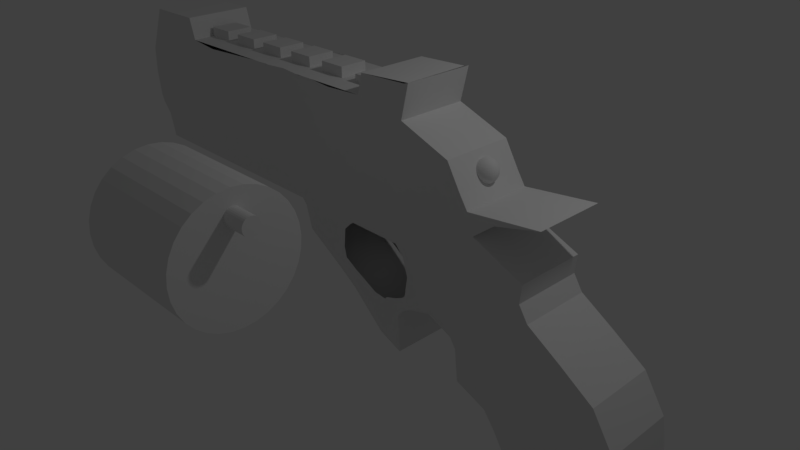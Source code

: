 # Source: GUNsmall.blend  (saved by Blender 2.77.0; exported with 4.5.12 LTS)
import bpy
from mathutils import Matrix  # noqa: F401  (used for matrix-valued properties, if any)

bpy.ops.wm.read_factory_settings(use_empty=True)
scene = bpy.context.scene
scene.name = 'Scene'

# ---- collections
col_collection_1 = bpy.data.collections.new('Collection 1'); scene.collection.children.link(col_collection_1)

# ---- world
world_world = bpy.data.worlds.new('World'); scene.world = world_world
world_world.color = (0.05088, 0.05088, 0.05088)
world_world.use_sun_shadow = False
world_world.sun_shadow_jitter_overblur = 0.0
world_world.cycles.sampling_method = 'MANUAL'

# ---- cameras
cam_camera = bpy.data.cameras.new('Camera')
cam_camera.clip_end = 100.0
cam_camera.lens = 35.0
cam_camera.sensor_width = 32.0
cam_camera.sensor_height = 18.0
cam_camera.ortho_scale = 7.314
cam_camera.dof.focus_distance = 0.0
cam_camera.dof.aperture_fstop = 128.0

# ---- lights
light_lamp = bpy.data.lights.new('Lamp', 'POINT')
light_lamp.transmission_factor = 0.0
light_lamp.cutoff_distance = 30.0
light_lamp.energy = 100.0
light_lamp.shadow_buffer_clip_start = 1.001
light_lamp.shadow_soft_size = 0.1
light_lamp.shadow_maximum_resolution = 0.006
light_lamp.use_absolute_resolution = True

# ---- meshes
me_cylinder_001 = bpy.data.meshes.new('Cylinder.001')
me_cylinder_001.from_pydata([(0.0, 1.0, -1.0), (0.0, 1.0, 1.0), (0.1951, 0.9808, -1.0), (0.1951, 0.9808, 1.0), (0.3827, 0.9239, -1.0), (0.3827, 0.9239, 1.0), (0.5556, 0.8315, -1.0), (0.5556, 0.8315, 1.0), (0.7071, 0.7071, -1.0), (0.7071, 0.7071, 1.0), (0.8315, 0.5556, -1.0), (0.8315, 0.5556, 1.0), (0.9239, 0.3827, -1.0), (0.9239, 0.3827, 1.0), (0.9808, 0.1951, -1.0), (0.9808, 0.1951, 1.0), (1.0, 7.55e-08, -1.0), (1.0, 7.55e-08, 1.0), (0.9808, -0.1951, -1.0), (0.9808, -0.1951, 1.0), (0.9239, -0.3827, -1.0), (0.9239, -0.3827, 1.0), (0.8315, -0.5556, -1.0), (0.8315, -0.5556, 1.0), (0.7071, -0.7071, -1.0), (0.7071, -0.7071, 1.0), (0.5556, -0.8315, -1.0), (0.5556, -0.8315, 1.0), (0.3827, -0.9239, -1.0), (0.3827, -0.9239, 1.0), (0.1951, -0.9808, -1.0), (0.1951, -0.9808, 1.0), (-3.258e-07, -1.0, -1.0), (-3.258e-07, -1.0, 1.0), (-0.1951, -0.9808, -1.0), (-0.1951, -0.9808, 1.0), (-0.3827, -0.9239, -1.0), (-0.3827, -0.9239, 1.0), (-0.5556, -0.8315, -1.0), (-0.5556, -0.8315, 1.0), (-0.7071, -0.7071, -1.0), (-0.7071, -0.7071, 1.0), (-0.8315, -0.5556, -1.0), (-0.8315, -0.5556, 1.0), (-0.9239, -0.3827, -1.0), (-0.9239, -0.3827, 1.0), (-0.9808, -0.1951, -1.0), (-0.9808, -0.1951, 1.0), (-1.0, 9.656e-07, -1.0), (-1.0, 9.656e-07, 1.0), (-0.9808, 0.1951, -1.0), (-0.9808, 0.1951, 1.0), (-0.9239, 0.3827, -1.0), (-0.9239, 0.3827, 1.0), (-0.8315, 0.5556, -1.0), (-0.8315, 0.5556, 1.0), (-0.7071, 0.7071, -1.0), (-0.7071, 0.7071, 1.0), (-0.5556, 0.8315, -1.0), (-0.5556, 0.8315, 1.0), (-0.3827, 0.9239, -1.0), (-0.3827, 0.9239, 1.0), (-0.1951, 0.9808, -1.0), (-0.1951, 0.9808, 1.0)], [], [(0, 1, 3, 2), (2, 3, 5, 4), (4, 5, 7, 6), (6, 7, 9, 8), (8, 9, 11, 10), (10, 11, 13, 12), (12, 13, 15, 14), (14, 15, 17, 16), (16, 17, 19, 18), (18, 19, 21, 20), (20, 21, 23, 22), (22, 23, 25, 24), (24, 25, 27, 26), (26, 27, 29, 28), (28, 29, 31, 30), (30, 31, 33, 32), (32, 33, 35, 34), (34, 35, 37, 36), (36, 37, 39, 38), (38, 39, 41, 40), (40, 41, 43, 42), (42, 43, 45, 44), (44, 45, 47, 46), (46, 47, 49, 48), (48, 49, 51, 50), (50, 51, 53, 52), (52, 53, 55, 54), (54, 55, 57, 56), (56, 57, 59, 58), (58, 59, 61, 60), (3, 1, 63, 61, 59, 57, 55, 53, 51, 49, 47, 45, 43, 41, 39, 37, 35, 33, 31, 29, 27, 25, 23, 21, 19, 17, 15, 13, 11, 9, 7, 5), (60, 61, 63, 62), (62, 63, 1, 0), (0, 2, 4, 6, 8, 10, 12, 14, 16, 18, 20, 22, 24, 26, 28, 30, 32, 34, 36, 38, 40, 42, 44, 46, 48, 50, 52, 54, 56, 58, 60, 62)])
me_cylinder_001.use_remesh_preserve_volume = False
me_cylinder_001.use_remesh_preserve_attributes = False
me_cylinder_001.use_mirror_vertex_groups = False
me_cylinder_001.update()
me_cylinder = bpy.data.meshes.new('Cylinder')
me_cylinder.from_pydata([(0.0, 1.0, -1.0), (0.0, 1.0, 1.0), (0.1951, 0.9808, -1.0), (0.1951, 0.9808, 1.0), (0.3827, 0.9239, -1.0), (0.3827, 0.9239, 1.0), (0.5556, 0.8315, -1.0), (0.5556, 0.8315, 1.0), (0.7071, 0.7071, -1.0), (0.7071, 0.7071, 1.0), (0.8315, 0.5556, -1.0), (0.8315, 0.5556, 1.0), (0.9239, 0.3827, -1.0), (0.9239, 0.3827, 1.0), (0.9808, 0.1951, -1.0), (0.9808, 0.1951, 1.0), (1.0, 7.55e-08, -1.0), (1.0, 7.55e-08, 1.0), (0.9808, -0.1951, -1.0), (0.9808, -0.1951, 1.0), (0.9239, -0.3827, -1.0), (0.9239, -0.3827, 1.0), (0.8315, -0.5556, -1.0), (0.8315, -0.5556, 1.0), (0.7071, -0.7071, -1.0), (0.7071, -0.7071, 1.0), (0.5556, -0.8315, -1.0), (0.5556, -0.8315, 1.0), (0.3827, -0.9239, -1.0), (0.3827, -0.9239, 1.0), (0.1951, -0.9808, -1.0), (0.1951, -0.9808, 1.0), (-3.258e-07, -1.0, -1.0), (-3.258e-07, -1.0, 1.0), (-0.1951, -0.9808, -1.0), (-0.1951, -0.9808, 1.0), (-0.3827, -0.9239, -1.0), (-0.3827, -0.9239, 1.0), (-0.5556, -0.8315, -1.0), (-0.5556, -0.8315, 1.0), (-0.7071, -0.7071, -1.0), (-0.7071, -0.7071, 1.0), (-0.8315, -0.5556, -1.0), (-0.8315, -0.5556, 1.0), (-0.9239, -0.3827, -1.0), (-0.9239, -0.3827, 1.0), (-0.9808, -0.1951, -1.0), (-0.9808, -0.1951, 1.0), (-1.0, 9.656e-07, -1.0), (-1.0, 9.656e-07, 1.0), (-0.9808, 0.1951, -1.0), (-0.9808, 0.1951, 1.0), (-0.9239, 0.3827, -1.0), (-0.9239, 0.3827, 1.0), (-0.8315, 0.5556, -1.0), (-0.8315, 0.5556, 1.0), (-0.7071, 0.7071, -1.0), (-0.7071, 0.7071, 1.0), (-0.5556, 0.8315, -1.0), (-0.5556, 0.8315, 1.0), (-0.3827, 0.9239, -1.0), (-0.3827, 0.9239, 1.0), (-0.1951, 0.9808, -1.0), (-0.1951, 0.9808, 1.0)], [], [(0, 1, 3, 2), (2, 3, 5, 4), (4, 5, 7, 6), (6, 7, 9, 8), (8, 9, 11, 10), (10, 11, 13, 12), (12, 13, 15, 14), (14, 15, 17, 16), (16, 17, 19, 18), (18, 19, 21, 20), (20, 21, 23, 22), (22, 23, 25, 24), (24, 25, 27, 26), (26, 27, 29, 28), (28, 29, 31, 30), (30, 31, 33, 32), (32, 33, 35, 34), (34, 35, 37, 36), (36, 37, 39, 38), (38, 39, 41, 40), (40, 41, 43, 42), (42, 43, 45, 44), (44, 45, 47, 46), (46, 47, 49, 48), (48, 49, 51, 50), (50, 51, 53, 52), (52, 53, 55, 54), (54, 55, 57, 56), (56, 57, 59, 58), (58, 59, 61, 60), (3, 1, 63, 61, 59, 57, 55, 53, 51, 49, 47, 45, 43, 41, 39, 37, 35, 33, 31, 29, 27, 25, 23, 21, 19, 17, 15, 13, 11, 9, 7, 5), (60, 61, 63, 62), (62, 63, 1, 0), (0, 2, 4, 6, 8, 10, 12, 14, 16, 18, 20, 22, 24, 26, 28, 30, 32, 34, 36, 38, 40, 42, 44, 46, 48, 50, 52, 54, 56, 58, 60, 62)])
me_cylinder.use_remesh_preserve_volume = False
me_cylinder.use_remesh_preserve_attributes = False
me_cylinder.use_mirror_vertex_groups = False
me_cylinder.update()
me_cube_001 = bpy.data.meshes.new('Cube.001')
me_cube_001.from_pydata([(-0.05287, 0.1754, 0.3519), (-0.05287, -0.1809, 0.3519), (-0.02506, -0.1809, 0.3524), (-0.02506, 0.1754, 0.3524), (0.8425, -0.1809, -0.8011), (0.8425, 0.1754, -0.8011), (0.895, -0.1809, -0.5657), (0.895, 0.1754, -0.5657), (-0.8522, -0.1809, 0.9101), (0.8732, -0.1809, -0.3065), (0.8732, 0.1754, -0.3065), (-0.1607, -0.1809, 0.7972), (-0.1607, 0.1754, 0.7972), (0.813, -0.1809, -0.1337), (0.813, 0.1754, -0.1337), (0.08979, 0.1754, 0.9017), (0.08979, -0.1809, 0.9017), (0.7191, -0.1809, -0.0203), (0.7191, 0.1754, -0.0203), (0.5535, -0.002779, 0.1284), (-0.9143, -0.1809, 0.6731), (-0.9143, 0.1754, 0.6731), (0.6253, -0.1809, 0.08617), (0.6253, 0.1754, 0.08617), (-0.8714, 0.1754, 0.3077), (-0.8714, -0.1809, 0.3077), (0.6052, -0.1809, 0.2514), (0.6052, 0.1754, 0.2514), (-0.8544, -0.1809, 0.1949), (0.5994, -0.1809, 0.1596), (0.5994, 0.1754, 0.1596), (-0.8544, 0.1754, 0.1949), (0.6523, -0.1809, -0.9667), (0.6523, 0.1754, -0.9667), (0.02412, -0.1809, 0.3533), (-0.09282, -0.1809, 0.3511), (0.5964, 0.1754, -0.7174), (0.5964, -0.1809, -0.7173), (0.5111, -0.1809, -0.4435), (0.5111, 0.1754, -0.4435), (0.4105, 0.1754, -0.2163), (0.4105, -0.1809, -0.2163), (0.3187, -0.1809, -0.1106), (0.3187, 0.1754, -0.1106), (0.2422, 0.1754, 0.01924), (0.2422, -0.1809, 0.01924), (0.2273, -0.1809, 0.1124), (0.2273, 0.1754, 0.1124), (0.2114, 0.1754, 0.2584), (0.2114, -0.1809, 0.2584), (0.2016, 0.1754, 0.1626), (0.2016, -0.1809, 0.1626), (0.6108, 0.1754, -0.9244), (0.6108, -0.1809, -0.9244), (0.885, -0.1809, -0.4469), (0.885, 0.1754, -0.4469), (-0.8522, 0.1754, 0.9101), (0.4193, 0.1754, -0.3786), (0.4193, -0.1809, -0.3786), (0.8809, -0.1809, -0.6413), (0.8809, 0.1754, -0.6413), (0.543, -0.1809, -0.5202), (0.543, 0.1754, -0.5202), (0.7474, -0.1809, -0.9241), (0.7474, 0.1754, -0.9241), (0.6036, -0.1809, -0.8209), (0.6036, 0.1754, -0.8209), (-0.2251, 0.1754, 0.8065), (0.8431, -0.1809, -0.2201), (0.8431, 0.1754, -0.2201), (-0.2251, -0.1809, 0.8065), (0.3938, -0.1809, -0.1693), (0.3938, 0.1754, -0.1693), (-0.09282, 0.1754, 0.3511), (0.2067, -0.1809, -0.2043), (0.2522, -0.1809, -0.1423), (-0.0008208, -0.1809, 0.0151), (0.00492, -0.1809, 0.1116), (0.04951, -0.1809, 0.2612), (0.03787, -0.1809, 0.1642), (0.1818, 0.1754, 0.3562), (0.2067, 0.1754, -0.2043), (0.2522, 0.1754, -0.1423), (-0.0008207, 0.1754, 0.0151), (0.00492, 0.1754, 0.1116), (0.04951, 0.1754, 0.2612), (0.03787, 0.1754, 0.1642), (0.2108, -0.1809, -0.4037), (0.2108, 0.1754, -0.4037), (0.2263, -0.1809, -0.1671), (0.2263, 0.1754, -0.1671), (0.8617, -0.1809, -0.7212), (0.8617, 0.1754, -0.7212), (0.5765, -0.1809, -0.6188), (0.5765, 0.1754, -0.6188), (-0.2441, 0.1754, 0.3483), (0.03634, -0.1809, -0.1839), (-0.05336, -0.1809, -0.0774), (-0.141, -0.1809, 0.01944), (-0.161, -0.1809, 0.1416), (-0.2259, -0.1809, 0.2661), (-0.2286, -0.1809, 0.1969), (0.1396, -0.1809, -0.3512), (-0.01247, -0.1809, -0.1242), (-0.2441, -0.1809, 0.3483), (0.03634, 0.1754, -0.1839), (-0.05336, 0.1754, -0.0774), (-0.141, 0.1754, 0.01944), (-0.161, 0.1754, 0.1416), (-0.2259, 0.1754, 0.2661), (-0.2286, 0.1754, 0.1969), (0.1396, 0.1754, -0.3512), (-0.01247, 0.1754, -0.1242), (-0.5712, -0.1809, 0.1958), (0.7661, -0.1809, -0.07699), (0.7661, 0.1754, -0.07699), (-0.6054, -0.1809, 0.2889), (0.2355, 0.1754, -0.04568), (0.2355, -0.1809, -0.04568), (0.006105, -0.1809, -0.04027), (0.006105, 0.1754, -0.04027), (-0.0972, -0.1809, -0.02898), (-0.0972, 0.1754, -0.02898), (0.1818, -0.1809, 0.3562), (0.1324, 0.1754, -0.1954), (0.119, 0.1754, -0.1472), (-0.06196, 0.1754, 0.017), (-0.06743, 0.1754, 0.1246), (-0.07056, 0.1754, 0.2633), (-0.07384, 0.1754, 0.1784), (0.1797, 0.1754, -0.3808), (0.1222, 0.1754, -0.1484), (0.02412, 0.1754, 0.3533), (0.1324, -0.1809, -0.1954), (0.119, -0.1809, -0.1472), (-0.06196, -0.1809, 0.017), (-0.06743, -0.1809, 0.1246), (-0.07056, -0.1809, 0.2633), (-0.07384, -0.1809, 0.1784), (0.1797, -0.1809, -0.3808), (0.1222, -0.1809, -0.1484), (-0.03894, 0.1754, -0.03535), (-0.03894, -0.1809, -0.03535), (-0.3066, -0.1809, 0.7975), (0.7895, -0.1809, -0.1053), (0.7895, 0.1754, -0.1053), (0.2314, 0.1754, -0.08797), (0.2314, -0.1809, -0.08797), (0.2209, -0.1809, -0.1028), (0.2209, 0.1754, -0.1028), (-0.07528, -0.1809, -0.05319), (-0.07528, 0.1754, -0.05319), (-0.3066, 0.1754, 0.7975), (0.04003, 0.1754, -0.07653), (0.04003, -0.1809, -0.07653), (-0.3453, 0.1754, 0.7949), (-0.3468, -0.1809, 0.7996), (0.7778, -0.1809, -0.09117), (0.7778, 0.1754, -0.09117), (0.235, 0.1754, -0.06191), (0.235, -0.1809, -0.06191), (-0.08624, -0.1809, -0.04108), (-0.08624, 0.1754, -0.04108), (0.02583, 0.1754, -0.06156), (0.02583, -0.1809, -0.06156), (0.4567, 0.1754, 0.3634), (0.1754, 0.1754, -0.2006), (0.1962, 0.1754, -0.1233), (-0.02653, 0.1754, 0.0159), (-0.0255, 0.1754, 0.1171), (-0.0009809, 0.1754, 0.2621), (-0.004524, 0.1754, 0.1702), (0.1977, 0.1754, -0.3941), (0.1825, 0.1754, -0.1593), (0.007805, 0.1754, -0.04215), (0.4567, -0.1809, 0.3634), (0.1754, -0.1809, -0.2006), (0.1962, -0.1809, -0.1233), (-0.02653, -0.1809, 0.0159), (-0.0255, -0.1809, 0.1171), (-0.0009809, -0.1809, 0.2621), (-0.004524, -0.1809, 0.1702), (0.1977, -0.1809, -0.3941), (0.1825, -0.1809, -0.1593), (0.007805, -0.1809, -0.04215), (0.2057, 0.1754, -0.1154), (0.2057, -0.1809, -0.1154), (-0.8989, -0.1809, 0.3628), (0.1578, -0.1809, -0.1985), (0.1645, -0.1809, -0.1415), (-0.04107, -0.1809, 0.01635), (-0.04271, -0.1809, 0.1202), (-0.02953, -0.1809, 0.2626), (-0.03297, -0.1809, 0.1736), (0.1904, -0.1809, -0.3887), (0.1578, -0.1809, -0.1548), (-0.02355, -0.1809, -0.03703), (-0.8989, 0.1754, 0.3628), (0.1578, 0.1754, -0.1985), (0.1645, 0.1754, -0.1415), (-0.04107, 0.1754, 0.01635), (-0.04271, 0.1754, 0.1202), (-0.02953, 0.1754, 0.2626), (-0.03297, 0.1754, 0.1736), (0.1904, 0.1754, -0.3887), (0.1578, 0.1754, -0.1548), (-0.02355, 0.1754, -0.03703), (0.02882, 0.1754, -0.06449), (-0.8534, -0.1809, 0.1778), (0.6123, -0.1809, 0.1229), (0.6123, 0.1754, 0.1229), (-0.8534, 0.1754, 0.1778), (0.2144, 0.1754, 0.1375), (0.2144, -0.1809, 0.1375), (0.02535, -0.1809, 0.1477), (0.02535, 0.1754, 0.1477), (-0.1751, -0.1809, 0.1692), (-0.1751, 0.1754, 0.1692), (-0.07063, 0.1754, 0.1515), (-0.07063, -0.1809, 0.1515), (-0.01501, 0.1754, 0.1436), (-0.01501, -0.1809, 0.1436), (-0.03784, -0.1809, 0.1469), (-0.03784, 0.1754, 0.1469), (-0.1189, 0.1754, 0.7997), (-0.1189, -0.1809, 0.7997), (0.7719, -0.1809, -0.08408), (0.7719, 0.1754, -0.08408), (0.2352, 0.1754, -0.05379), (0.2352, -0.1809, -0.05379), (-0.09172, -0.1809, -0.03503), (-0.09172, 0.1754, -0.03503), (-0.006551, 0.1754, -0.04845), (-0.006551, -0.1809, -0.04845), (0.01781, 0.1754, -0.05236), (0.01781, -0.1809, -0.05236), (0.01612, -0.1809, -0.05076), (0.01612, 0.1754, -0.05076), (0.005247, 0.1754, 0.4217), (0.005247, -0.1809, 0.4217), (-0.9093, 0.1754, 0.4037), (0.1598, 0.1754, 0.429), (-0.07021, 0.1754, 0.4182), (-0.07021, -0.1809, 0.4182), (-0.04295, -0.1809, 0.4195), (0.1598, -0.1809, 0.429), (-0.04295, 0.1754, 0.4195), (0.6453, 0.1754, 0.507), (0.6453, -0.1809, 0.507), (-0.9093, -0.1809, 0.4037), (-0.1094, -0.1809, 0.4164), (-0.1094, 0.1754, 0.4164), (-0.2577, 0.1754, 0.4094), (-0.2577, -0.1809, 0.4094), (0.7795, 0.1754, -0.7796), (0.7968, 0.1754, -0.5344), (0.7549, 0.1754, -0.2834), (0.3864, -0.1809, 0.3615), (0.6866, 0.1754, -0.1278), (0.5972, 0.1754, -0.01019), (0.5235, 0.1754, 0.09288), (0.5045, 0.1754, 0.2532), (0.4977, 0.1754, 0.1604), (0.6417, 0.1754, -0.9559), (0.3864, 0.1754, 0.3615), (0.7795, -0.1809, -0.7796), (0.7968, -0.1809, -0.5344), (0.7549, -0.1809, -0.2834), (0.6866, -0.1809, -0.1278), (0.5972, -0.1809, -0.01019), (0.5235, -0.1809, 0.09288), (0.5045, -0.1809, 0.2532), (0.4977, -0.1809, 0.1604), (0.6417, -0.1809, -0.9559), (0.7659, 0.1754, -0.4294), (0.7659, -0.1809, -0.4294), (0.7945, 0.1754, -0.6103), (0.7945, -0.1809, -0.6103), (0.7106, 0.1754, -0.8977), (0.7106, -0.1809, -0.8977), (0.7282, 0.1754, -0.2071), (0.2372, -0.1809, 0.9116), (0.7282, -0.1809, -0.2071), (0.7888, 0.1754, -0.695), (0.7888, -0.1809, -0.695), (0.2372, 0.1754, 0.9116), (0.6304, 0.1754, -0.06899), (0.6304, -0.1809, -0.06899), (0.6468, 0.1754, -0.1009), (0.6468, -0.1809, -0.1009), (0.639, -0.1809, -0.08369), (0.639, 0.1754, -0.08369), (0.5106, 0.1754, 0.1266), (0.5106, -0.1809, 0.1266), (0.6347, 0.1754, -0.07634), (0.6347, -0.1809, -0.07634), (0.4388, 0.1754, 0.4631), (0.4388, -0.1809, 0.4631), (-0.5044, 0.1754, 0.3539), (-0.493, -0.1809, 0.2821), (-0.4698, -0.1809, 0.1961), (-0.5044, -0.1809, 0.3539), (-0.5697, 0.1754, 0.7986), (-0.493, 0.1754, 0.2821), (-0.4698, 0.1754, 0.1961), (-0.5682, -0.1809, 0.7819), (-0.4366, -0.1809, 0.1725), (-0.4366, 0.1754, 0.1725), (-0.05685, 0.1754, 0.6318), (-0.9186, 0.1754, 0.5384), (-0.5128, -0.1809, 0.4072), (-0.5128, 0.1754, 0.4072), (-0.6138, -0.1809, 0.3563), (-0.6613, -0.1809, 0.7992), (-0.5465, -0.1809, 0.1739), (-0.6797, -0.1809, 0.91), (-0.6201, -0.1809, 0.4063), (-0.6138, 0.1754, 0.3563), (-0.6613, 0.1754, 0.7992), (-0.6054, 0.1754, 0.2889), (-0.5712, 0.1754, 0.1958), (-0.5465, 0.1754, 0.1739), (-0.6797, 0.1754, 0.91), (-0.6201, 0.1754, 0.4063), (-0.05685, -0.1809, 0.6318), (0.08744, 0.1754, 0.6865), (-0.1477, 0.1754, 0.6335), (-0.1477, -0.1809, 0.6335), (-0.1018, -0.1809, 0.6312), (0.08744, -0.1809, 0.6865), (-0.1018, 0.1754, 0.6312), (-0.9186, -0.1809, 0.5384), (-0.208, -0.1809, 0.6281), (-0.208, 0.1754, 0.6281), (-0.3022, 0.1754, 0.6317), (-0.3022, -0.1809, 0.6317), (0.3754, -0.1809, 0.6512), (0.3754, 0.1754, 0.6512), (-0.5405, 0.1754, 0.6217), (-0.5405, -0.1809, 0.6217), (-0.6407, -0.1809, 0.6269), (-0.6407, 0.1754, 0.6269), (-0.9157, 0.1754, 0.6318), (0.07461, 0.1754, 0.7986), (-0.03875, -0.1809, 0.7896), (-0.03875, 0.1754, 0.7896), (-0.2014, 0.1754, 0.7828), (-0.2014, -0.1809, 0.7828), (-0.1427, -0.1809, 0.778), (0.07461, -0.1809, 0.7986), (-0.1427, 0.1754, 0.778), (-0.9157, -0.1809, 0.6318), (-0.2764, -0.1809, 0.7749), (-0.2764, 0.1754, 0.7749), (-0.3331, 0.1754, 0.7858), (-0.3331, -0.1809, 0.7858), (0.2504, -0.1809, 0.9194), (0.2504, 0.1754, 0.9194), (-0.5597, 0.1754, 0.7705), (-0.5597, -0.1809, 0.7705), (-0.6549, -0.1809, 0.7799), (-0.6549, 0.1754, 0.7799), (0.08278, 0.1754, 0.7447), (-0.05028, -0.1809, 0.7044), (-0.05028, 0.1754, 0.7044), (-0.1671, 0.1754, 0.6877), (-0.1671, -0.1809, 0.6877), (-0.1166, -0.1809, 0.6845), (0.08278, -0.1809, 0.7447), (-0.1166, 0.1754, 0.6845), (-0.9176, -0.1809, 0.5723), (-0.2328, -0.1809, 0.6813), (-0.2328, 0.1754, 0.6813), (-0.3134, 0.1754, 0.6876), (-0.3134, -0.1809, 0.6876), (0.2264, -0.1809, 0.7499), (0.2264, 0.1754, 0.7499), (-0.5475, 0.1754, 0.6757), (-0.5475, -0.1809, 0.6757), (-0.6458, -0.1809, 0.6825), (-0.6458, 0.1754, 0.6825), (-0.9176, 0.1754, 0.5723), (0.01542, 0.1754, 0.3848), (0.01542, -0.1809, 0.3848), (0.1717, 0.1754, 0.3898), (-0.06086, 0.1754, 0.3824), (-0.06086, -0.1809, 0.3824), (-0.0333, -0.1809, 0.3833), (0.1717, -0.1809, 0.3898), (-0.0333, 0.1754, 0.3833), (0.5164, 0.1754, 0.4481), (0.5164, -0.1809, 0.4481), (-0.9037, -0.1809, 0.3817), (-0.1005, -0.1809, 0.3812), (-0.1005, 0.1754, 0.3812), (-0.2504, 0.1754, 0.3765), (-0.2504, -0.1809, 0.3765), (-0.9037, 0.1754, 0.3817), (0.445, 0.1754, 0.4251), (0.445, -0.1809, 0.4251), (-0.5083, -0.1809, 0.3785), (-0.5083, 0.1754, 0.3785), (-0.6167, -0.1809, 0.3793), (-0.6167, 0.1754, 0.3793), (-0.01601, 0.1754, 0.4937), (-0.01601, -0.1809, 0.4937), (0.1351, 0.1754, 0.5171), (-0.09672, 0.1754, 0.4919), (-0.09672, -0.1809, 0.4919), (-0.06311, -0.1809, 0.492), (0.1351, -0.1809, 0.5171), (-0.06311, 0.1754, 0.492), (-0.9125, -0.1809, 0.4498), (-0.1431, -0.1809, 0.4888), (-0.1431, 0.1754, 0.4888), (-0.2729, 0.1754, 0.4855), (-0.2729, -0.1809, 0.4855), (0.4157, -0.1809, 0.5275), (0.4157, 0.1754, 0.5275), (-0.5223, 0.1754, 0.4807), (-0.5223, -0.1809, 0.4807), (-0.9125, 0.1754, 0.4498), (-0.6271, -0.1809, 0.4818), (-0.6271, 0.1754, 0.4818), (0.3978, 5.515e-08, 0.6227), (0.392, 5.515e-08, 0.6195), (0.3866, 5.515e-08, 0.6145), (0.3819, 5.515e-08, 0.6076), (0.3781, 5.515e-08, 0.5993), (0.3753, 5.515e-08, 0.5898), (0.3735, 5.515e-08, 0.5795), (0.3729, 5.515e-08, 0.5688), (0.3735, 5.515e-08, 0.5581), (0.3753, 5.515e-08, 0.5478), (0.3781, 5.515e-08, 0.5383), (0.3819, 5.515e-08, 0.53), (0.3866, 5.515e-08, 0.5232), (0.392, 5.515e-08, 0.5181), (0.3978, 5.515e-08, 0.515), (0.3979, 0.00209, 0.6227), (0.3922, 0.004099, 0.6195), (0.387, 0.005951, 0.6145), (0.3824, 0.007574, 0.6076), (0.3786, 0.008907, 0.5993), (0.3758, 0.009896, 0.5898), (0.3741, 0.01051, 0.5795), (0.3735, 0.01071, 0.5688), (0.3741, 0.01051, 0.5581), (0.3758, 0.009896, 0.5478), (0.3786, 0.008907, 0.5383), (0.3824, 0.007574, 0.53), (0.387, 0.005951, 0.5232), (0.3922, 0.004099, 0.5181), (0.3979, 0.00209, 0.515), (0.3982, 0.004099, 0.6227), (0.3929, 0.008041, 0.6195), (0.3879, 0.01167, 0.6145), (0.3836, 0.01486, 0.6076), (0.3801, 0.01747, 0.5993), (0.3774, 0.01941, 0.5898), (0.3758, 0.02061, 0.5795), (0.3753, 0.02101, 0.5688), (0.3758, 0.02061, 0.5581), (0.3774, 0.01941, 0.5478), (0.3801, 0.01747, 0.5383), (0.3836, 0.01486, 0.53), (0.3879, 0.01167, 0.5232), (0.3929, 0.008041, 0.5181), (0.3982, 0.004099, 0.515), (0.3988, 0.005951, 0.6227), (0.394, 0.01167, 0.6195), (0.3895, 0.01695, 0.6145), (0.3856, 0.02157, 0.6076), (0.3824, 0.02536, 0.5993), (0.3801, 0.02818, 0.5898), (0.3786, 0.02992, 0.5795), (0.3781, 0.0305, 0.5688), (0.3786, 0.02992, 0.5581), (0.3801, 0.02818, 0.5478), (0.3824, 0.02536, 0.5383), (0.3856, 0.02157, 0.53), (0.3895, 0.01695, 0.5232), (0.394, 0.01167, 0.5181), (0.3988, 0.005951, 0.515), (0.3995, 0.007574, 0.6227), (0.3954, 0.01486, 0.6195), (0.3916, 0.02157, 0.6145), (0.3883, 0.02745, 0.6076), (0.3856, 0.03228, 0.5993), (0.3836, 0.03587, 0.5898), (0.3824, 0.03808, 0.5795), (0.3819, 0.03883, 0.5688), (0.3824, 0.03808, 0.5581), (0.3836, 0.03587, 0.5478), (0.3856, 0.03228, 0.5383), (0.3883, 0.02745, 0.53), (0.3916, 0.02157, 0.5232), (0.3954, 0.01486, 0.5181), (0.3995, 0.007574, 0.515), (0.4004, 0.008907, 0.6227), (0.3972, 0.01747, 0.6195), (0.3942, 0.02536, 0.6145), (0.3916, 0.03228, 0.6076), (0.3895, 0.03796, 0.5993), (0.3879, 0.04218, 0.5898), (0.387, 0.04478, 0.5795), (0.3866, 0.04565, 0.5688), (0.387, 0.04478, 0.5581), (0.3879, 0.04218, 0.5478), (0.3895, 0.03796, 0.5383), (0.3916, 0.03228, 0.53), (0.3942, 0.02536, 0.5232), (0.3972, 0.01747, 0.5181), (0.4004, 0.008907, 0.515), (0.4015, 0.009896, 0.6227), (0.3993, 0.01941, 0.6195), (0.3972, 0.02818, 0.6145), (0.3954, 0.03587, 0.6076), (0.394, 0.04218, 0.5993), (0.3929, 0.04687, 0.5898), (0.3922, 0.04975, 0.5795), (0.392, 0.05073, 0.5688), (0.3922, 0.04975, 0.5581), (0.3929, 0.04687, 0.5478), (0.394, 0.04218, 0.5383), (0.3954, 0.03587, 0.53), (0.3972, 0.02818, 0.5232), (0.3993, 0.01941, 0.5181), (0.4015, 0.009896, 0.515), (0.4026, 0.01051, 0.6227), (0.4015, 0.02061, 0.6195), (0.4004, 0.02992, 0.6145), (0.3995, 0.03808, 0.6076), (0.3988, 0.04478, 0.5993), (0.3982, 0.04975, 0.5898), (0.3979, 0.05282, 0.5795), (0.3978, 0.05385, 0.5688), (0.3979, 0.05282, 0.5581), (0.3982, 0.04975, 0.5478), (0.3988, 0.04478, 0.5383), (0.3995, 0.03808, 0.53), (0.4004, 0.02992, 0.5232), (0.4015, 0.02061, 0.5181), (0.4026, 0.01051, 0.515), (0.4038, 0.01071, 0.6227), (0.4038, 0.02101, 0.6195), (0.4038, 0.0305, 0.6145), (0.4038, 0.03883, 0.6076), (0.4038, 0.04565, 0.5993), (0.4038, 0.05073, 0.5898), (0.4038, 0.05385, 0.5795), (0.4038, 0.05491, 0.5688), (0.4038, 0.05385, 0.5581), (0.4038, 0.05073, 0.5478), (0.4038, 0.04565, 0.5383), (0.4038, 0.03883, 0.53), (0.4038, 0.0305, 0.5232), (0.4038, 0.02101, 0.5181), (0.4038, 0.01071, 0.515), (0.405, 0.01051, 0.6227), (0.4061, 0.02061, 0.6195), (0.4071, 0.02992, 0.6145), (0.408, 0.03808, 0.6076), (0.4088, 0.04478, 0.5993), (0.4093, 0.04975, 0.5898), (0.4097, 0.05282, 0.5795), (0.4098, 0.05385, 0.5688), (0.4097, 0.05282, 0.5581), (0.4093, 0.04975, 0.5478), (0.4088, 0.04478, 0.5383), (0.408, 0.03808, 0.53), (0.4071, 0.02992, 0.5232), (0.4061, 0.02061, 0.5181), (0.405, 0.01051, 0.515), (0.4061, 0.009896, 0.6227), (0.4083, 0.01941, 0.6195), (0.4103, 0.02818, 0.6145), (0.4121, 0.03587, 0.6076), (0.4136, 0.04218, 0.5993), (0.4147, 0.04687, 0.5898), (0.4154, 0.04975, 0.5795), (0.4156, 0.05073, 0.5688), (0.4154, 0.04975, 0.5581), (0.4147, 0.04687, 0.5478), (0.4136, 0.04218, 0.5383), (0.4121, 0.03587, 0.53), (0.4103, 0.02818, 0.5232), (0.4083, 0.01941, 0.5181), (0.4061, 0.009896, 0.515), (0.4071, 0.008907, 0.6227), (0.4103, 0.01747, 0.6195), (0.4133, 0.02536, 0.6145), (0.4159, 0.03228, 0.6076), (0.418, 0.03796, 0.5993), (0.4196, 0.04218, 0.5898), (0.4206, 0.04478, 0.5795), (0.4209, 0.04565, 0.5688), (0.4206, 0.04478, 0.5581), (0.4196, 0.04218, 0.5478), (0.418, 0.03796, 0.5383), (0.4159, 0.03228, 0.53), (0.4133, 0.02536, 0.5232), (0.4103, 0.01747, 0.5181), (0.4071, 0.008907, 0.515), (0.408, 0.007574, 0.6227), (0.4121, 0.01486, 0.6195), (0.4159, 0.02157, 0.6145), (0.4192, 0.02745, 0.6076), (0.4219, 0.03228, 0.5993), (0.424, 0.03587, 0.5898), (0.4252, 0.03808, 0.5795), (0.4256, 0.03883, 0.5688), (0.4252, 0.03808, 0.5581), (0.424, 0.03587, 0.5478), (0.4219, 0.03228, 0.5383), (0.4192, 0.02745, 0.53), (0.4159, 0.02157, 0.5232), (0.4121, 0.01486, 0.5181), (0.408, 0.007574, 0.515), (0.4088, 0.005951, 0.6227), (0.4136, 0.01167, 0.6195), (0.418, 0.01695, 0.6145), (0.4219, 0.02157, 0.6076), (0.4251, 0.02536, 0.5993), (0.4275, 0.02818, 0.5898), (0.429, 0.02992, 0.5795), (0.4295, 0.0305, 0.5688), (0.429, 0.02992, 0.5581), (0.4275, 0.02818, 0.5478), (0.4251, 0.02536, 0.5383), (0.4219, 0.02157, 0.53), (0.418, 0.01695, 0.5232), (0.4136, 0.01167, 0.5181), (0.4088, 0.005951, 0.515), (0.4093, 0.004099, 0.6227), (0.4147, 0.008041, 0.6195), (0.4196, 0.01167, 0.6145), (0.424, 0.01486, 0.6076), (0.4275, 0.01747, 0.5993), (0.4301, 0.01941, 0.5898), (0.4318, 0.02061, 0.5795), (0.4323, 0.02101, 0.5688), (0.4318, 0.02061, 0.5581), (0.4301, 0.01941, 0.5478), (0.4275, 0.01747, 0.5383), (0.424, 0.01486, 0.53), (0.4196, 0.01167, 0.5232), (0.4147, 0.008041, 0.5181), (0.4093, 0.004099, 0.515), (0.4097, 0.00209, 0.6227), (0.4154, 0.004099, 0.6195), (0.4206, 0.005951, 0.6145), (0.4252, 0.007574, 0.6076), (0.429, 0.008907, 0.5993), (0.4318, 0.009896, 0.5898), (0.4335, 0.01051, 0.5795), (0.4341, 0.01071, 0.5688), (0.4335, 0.01051, 0.5581), (0.4318, 0.009896, 0.5478), (0.429, 0.008907, 0.5383), (0.4252, 0.007574, 0.53), (0.4206, 0.005951, 0.5232), (0.4154, 0.004099, 0.5181), (0.4097, 0.00209, 0.515), (0.4098, 5.413e-08, 0.6227), (0.4156, 5.119e-08, 0.6195), (0.4209, 4.976e-08, 0.6145), (0.4256, 4.784e-08, 0.6076), (0.4295, 4.843e-08, 0.5993), (0.4323, 5.19e-08, 0.5898), (0.4341, 4.845e-08, 0.5795), (0.4347, 4.886e-08, 0.5688), (0.4341, 5.102e-08, 0.5581), (0.4323, 5.142e-08, 0.5478), (0.4295, 4.843e-08, 0.5383), (0.4256, 4.784e-08, 0.53), (0.4209, 4.983e-08, 0.5232), (0.4156, 5.279e-08, 0.5181), (0.4098, 5.432e-08, 0.515), (0.4097, -0.00209, 0.6227), (0.4154, -0.004099, 0.6195), (0.4206, -0.005951, 0.6145), (0.4252, -0.007574, 0.6076), (0.429, -0.008906, 0.5993), (0.4318, -0.009896, 0.5898), (0.4335, -0.01051, 0.5795), (0.4341, -0.01071, 0.5688), (0.4335, -0.01051, 0.5581), (0.4318, -0.009896, 0.5478), (0.429, -0.008906, 0.5383), (0.4252, -0.007574, 0.53), (0.4206, -0.005951, 0.5232), (0.4154, -0.004099, 0.5181), (0.4097, -0.00209, 0.515), (0.4093, -0.004099, 0.6227), (0.4147, -0.008041, 0.6195), (0.4196, -0.01167, 0.6145), (0.424, -0.01486, 0.6076), (0.4275, -0.01747, 0.5993), (0.4301, -0.01941, 0.5898), (0.4318, -0.02061, 0.5795), (0.4323, -0.02101, 0.5688), (0.4318, -0.02061, 0.5581), (0.4301, -0.01941, 0.5478), (0.4275, -0.01747, 0.5383), (0.424, -0.01486, 0.53), (0.4196, -0.01167, 0.5232), (0.4147, -0.008041, 0.5181), (0.4093, -0.004099, 0.515), (0.4088, -0.005951, 0.6227), (0.4136, -0.01167, 0.6195), (0.418, -0.01695, 0.6145), (0.4219, -0.02157, 0.6076), (0.4251, -0.02536, 0.5993), (0.4275, -0.02818, 0.5898), (0.429, -0.02992, 0.5795), (0.4295, -0.0305, 0.5688), (0.429, -0.02992, 0.5581), (0.4275, -0.02818, 0.5478), (0.4251, -0.02536, 0.5383), (0.4219, -0.02157, 0.53), (0.418, -0.01695, 0.5232), (0.4136, -0.01167, 0.5181), (0.4088, -0.005951, 0.515), (0.408, -0.007574, 0.6227), (0.4121, -0.01486, 0.6195), (0.4159, -0.02157, 0.6145), (0.4192, -0.02745, 0.6076), (0.4219, -0.03228, 0.5993), (0.424, -0.03587, 0.5898), (0.4252, -0.03808, 0.5795), (0.4256, -0.03882, 0.5688), (0.4252, -0.03808, 0.5581), (0.424, -0.03587, 0.5478), (0.4219, -0.03228, 0.5383), (0.4192, -0.02745, 0.53), (0.4159, -0.02157, 0.5232), (0.4121, -0.01486, 0.5181), (0.408, -0.007574, 0.515), (0.4071, -0.008906, 0.6227), (0.4103, -0.01747, 0.6195), (0.4133, -0.02536, 0.6145), (0.4159, -0.03228, 0.6076), (0.418, -0.03796, 0.5993), (0.4196, -0.04218, 0.5898), (0.4206, -0.04478, 0.5795), (0.4209, -0.04565, 0.5688), (0.4206, -0.04478, 0.5581), (0.4196, -0.04218, 0.5478), (0.418, -0.03796, 0.5383), (0.4159, -0.03228, 0.53), (0.4133, -0.02536, 0.5232), (0.4103, -0.01747, 0.5181), (0.4071, -0.008906, 0.515), (0.4038, 5.515e-08, 0.5139), (0.4061, -0.009896, 0.6227), (0.4083, -0.01941, 0.6195), (0.4103, -0.02818, 0.6145), (0.4121, -0.03587, 0.6076), (0.4136, -0.04218, 0.5993), (0.4147, -0.04687, 0.5898), (0.4154, -0.04975, 0.5795), (0.4156, -0.05073, 0.5688), (0.4154, -0.04975, 0.5581), (0.4147, -0.04687, 0.5478), (0.4136, -0.04218, 0.5383), (0.4121, -0.03587, 0.53), (0.4103, -0.02818, 0.5232), (0.4083, -0.01941, 0.5181), (0.4061, -0.009896, 0.515), (0.405, -0.01051, 0.6227), (0.4061, -0.02061, 0.6195), (0.4071, -0.02992, 0.6145), (0.408, -0.03808, 0.6076), (0.4088, -0.04478, 0.5993), (0.4093, -0.04975, 0.5898), (0.4097, -0.05282, 0.5795), (0.4098, -0.05385, 0.5688), (0.4097, -0.05282, 0.5581), (0.4093, -0.04975, 0.5478), (0.4088, -0.04478, 0.5383), (0.408, -0.03808, 0.53), (0.4071, -0.02992, 0.5232), (0.4061, -0.02061, 0.5181), (0.405, -0.01051, 0.515), (0.4038, -0.01071, 0.6227), (0.4038, -0.02101, 0.6195), (0.4038, -0.0305, 0.6145), (0.4038, -0.03882, 0.6076), (0.4038, -0.04565, 0.5993), (0.4038, -0.05073, 0.5898), (0.4038, -0.05385, 0.5795), (0.4038, -0.05491, 0.5688), (0.4038, -0.05385, 0.5581), (0.4038, -0.05073, 0.5478), (0.4038, -0.04565, 0.5383), (0.4038, -0.03882, 0.53), (0.4038, -0.0305, 0.5232), (0.4038, -0.02101, 0.5181), (0.4038, -0.01071, 0.515), (0.4026, -0.01051, 0.6227), (0.4015, -0.02061, 0.6195), (0.4004, -0.02992, 0.6145), (0.3995, -0.03808, 0.6076), (0.3988, -0.04478, 0.5993), (0.3982, -0.04975, 0.5898), (0.3979, -0.05282, 0.5795), (0.3978, -0.05385, 0.5688), (0.3979, -0.05282, 0.5581), (0.3982, -0.04975, 0.5478), (0.3988, -0.04478, 0.5383), (0.3995, -0.03808, 0.53), (0.4004, -0.02992, 0.5232), (0.4015, -0.02061, 0.5181), (0.4026, -0.01051, 0.515), (0.4015, -0.009896, 0.6227), (0.3993, -0.01941, 0.6195), (0.3972, -0.02818, 0.6145), (0.3954, -0.03587, 0.6076), (0.394, -0.04218, 0.5993), (0.3929, -0.04687, 0.5898), (0.3922, -0.04975, 0.5795), (0.392, -0.05073, 0.5688), (0.3922, -0.04975, 0.5581), (0.3929, -0.04687, 0.5478), (0.394, -0.04218, 0.5383), (0.3954, -0.03587, 0.53), (0.3972, -0.02818, 0.5232), (0.3993, -0.01941, 0.5181), (0.4015, -0.009896, 0.515), (0.4004, -0.008906, 0.6227), (0.3972, -0.01747, 0.6195), (0.3942, -0.02536, 0.6145), (0.3916, -0.03228, 0.6076), (0.3895, -0.03796, 0.5993), (0.3879, -0.04218, 0.5898), (0.387, -0.04478, 0.5795), (0.3866, -0.04565, 0.5688), (0.387, -0.04478, 0.5581), (0.3879, -0.04218, 0.5478), (0.3895, -0.03796, 0.5383), (0.3916, -0.03228, 0.53), (0.3942, -0.02536, 0.5232), (0.3972, -0.01747, 0.5181), (0.4004, -0.008906, 0.515), (0.3995, -0.007574, 0.6227), (0.3954, -0.01486, 0.6195), (0.3916, -0.02157, 0.6145), (0.3883, -0.02745, 0.6076), (0.3856, -0.03228, 0.5993), (0.3836, -0.03587, 0.5898), (0.3824, -0.03808, 0.5795), (0.3819, -0.03882, 0.5688), (0.3824, -0.03808, 0.5581), (0.3836, -0.03587, 0.5478), (0.3856, -0.03228, 0.5383), (0.3883, -0.02745, 0.53), (0.3916, -0.02157, 0.5232), (0.3954, -0.01486, 0.5181), (0.3995, -0.007574, 0.515), (0.3988, -0.005951, 0.6227), (0.394, -0.01167, 0.6195), (0.3895, -0.01695, 0.6145), (0.3856, -0.02157, 0.6076), (0.3824, -0.02536, 0.5993), (0.3801, -0.02818, 0.5898), (0.3786, -0.02992, 0.5795), (0.3781, -0.0305, 0.5688), (0.3786, -0.02992, 0.5581), (0.3801, -0.02818, 0.5478), (0.3824, -0.02536, 0.5383), (0.3856, -0.02157, 0.53), (0.3895, -0.01695, 0.5232), (0.394, -0.01167, 0.5181), (0.3988, -0.005951, 0.515), (0.4038, 4.83e-08, 0.6237), (0.3982, -0.004099, 0.6227), (0.3929, -0.008041, 0.6195), (0.3879, -0.01167, 0.6145), (0.3836, -0.01486, 0.6076), (0.3801, -0.01747, 0.5993), (0.3774, -0.01941, 0.5898), (0.3758, -0.02061, 0.5795), (0.3753, -0.02101, 0.5688), (0.3758, -0.02061, 0.5581), (0.3774, -0.01941, 0.5478), (0.3801, -0.01747, 0.5383), (0.3836, -0.01486, 0.53), (0.3879, -0.01167, 0.5232), (0.3929, -0.008041, 0.5181), (0.3982, -0.004099, 0.515), (0.3979, -0.00209, 0.6227), (0.3922, -0.004099, 0.6195), (0.387, -0.005951, 0.6145), (0.3824, -0.007574, 0.6076), (0.3786, -0.008906, 0.5993), (0.3758, -0.009896, 0.5898), (0.3741, -0.01051, 0.5795), (0.3735, -0.01071, 0.5688), (0.3741, -0.01051, 0.5581), (0.3758, -0.009896, 0.5478), (0.3786, -0.008906, 0.5383), (0.3824, -0.007574, 0.53), (0.387, -0.005951, 0.5232), (0.3922, -0.004099, 0.5181), (0.3979, -0.00209, 0.515), (-0.6547, -0.0707, 0.7095), (-0.6547, -0.0707, 0.8509), (-0.6547, 0.0707, 0.7095), (-0.6547, 0.0707, 0.8509), (-0.5752, -0.0707, 0.7095), (-0.5752, -0.0707, 0.8509), (-0.5752, 0.0707, 0.7095), (-0.5752, 0.0707, 0.8509), (-0.5256, -0.0707, 0.7095), (-0.5256, -0.0707, 0.8509), (-0.5256, 0.0707, 0.7095), (-0.5256, 0.0707, 0.8509), (-0.4461, -0.0707, 0.7095), (-0.4461, -0.0707, 0.8509), (-0.4461, 0.0707, 0.7095), (-0.4461, 0.0707, 0.8509), (-0.3999, -0.0707, 0.7095), (-0.3999, -0.0707, 0.8509), (-0.3999, 0.0707, 0.7095), (-0.3999, 0.0707, 0.8509), (-0.3204, -0.0707, 0.7095), (-0.3204, -0.0707, 0.8509), (-0.3204, 0.0707, 0.7095), (-0.3204, 0.0707, 0.8509), (-0.2708, -0.0707, 0.7095), (-0.2708, -0.0707, 0.8509), (-0.2708, 0.0707, 0.7095), (-0.2708, 0.0707, 0.8509), (-0.1913, -0.0707, 0.7095), (-0.1913, -0.0707, 0.8509), (-0.1913, 0.0707, 0.7095), (-0.1913, 0.0707, 0.8509), (-0.1383, -0.0707, 0.7095), (-0.1383, -0.0707, 0.8509), (-0.1383, 0.0707, 0.7095), (-0.1383, 0.0707, 0.8509), (-0.05876, -0.0707, 0.7095), (-0.05876, -0.0707, 0.8509), (-0.05876, 0.0707, 0.7095), (-0.05876, 0.0707, 0.8509), (-0.005791, -0.0707, 0.6974), (-0.005791, -0.0707, 0.8388), (-0.005791, 0.0707, 0.6974), (-0.005791, 0.0707, 0.8388), (0.07374, -0.0707, 0.6974), (0.07374, -0.0707, 0.8388), (0.07374, 0.0707, 0.6974), (0.07374, 0.0707, 0.8388), (-0.8594, 0.09015, 0.5187), (-0.9516, 0.07185, 0.5213), (-0.8593, 0.09106, 0.5349), (-0.9515, 0.07277, 0.5374), (-0.859, 0.08882, 0.5509), (-0.9513, 0.07053, 0.5534), (-0.8586, 0.08352, 0.5661), (-0.9508, 0.06523, 0.5687), (-0.8579, 0.07536, 0.58), (-0.9502, 0.05707, 0.5826), (-0.8572, 0.06466, 0.5921), (-0.9494, 0.04637, 0.5946), (-0.8563, 0.05183, 0.6018), (-0.9485, 0.03353, 0.6043), (-0.8553, 0.03735, 0.6088), (-0.9475, 0.01906, 0.6113), (-0.8543, 0.02179, 0.6128), (-0.9465, 0.003497, 0.6154), (-0.8533, 0.005745, 0.6137), (-0.9455, -0.01255, 0.6162), (-0.8523, -0.01017, 0.6114), (-0.9445, -0.02846, 0.614), (-0.8514, -0.02534, 0.6061), (-0.9436, -0.04364, 0.6086), (-0.8506, -0.03919, 0.5978), (-0.9428, -0.05748, 0.6004), (-0.8499, -0.05118, 0.587), (-0.9422, -0.06947, 0.5896), (-0.8494, -0.06085, 0.5741), (-0.9417, -0.07914, 0.5767), (-0.8491, -0.06783, 0.5595), (-0.9413, -0.08612, 0.5621), (-0.849, -0.07185, 0.5439), (-0.9412, -0.09015, 0.5464), (-0.8491, -0.07276, 0.5277), (-0.9413, -0.09106, 0.5303), (-0.8494, -0.07053, 0.5117), (-0.9416, -0.08882, 0.5143), (-0.8499, -0.06523, 0.4965), (-0.9421, -0.08352, 0.499), (-0.8505, -0.05707, 0.4825), (-0.9427, -0.07536, 0.4851), (-0.8513, -0.04637, 0.4705), (-0.9435, -0.06466, 0.4731), (-0.8522, -0.03353, 0.4608), (-0.9444, -0.05183, 0.4633), (-0.8531, -0.01906, 0.4538), (-0.9453, -0.03735, 0.4563), (-0.8541, -0.003497, 0.4498), (-0.9463, -0.02179, 0.4523), (-0.8551, 0.01255, 0.4489), (-0.9474, -0.005745, 0.4514), (-0.8561, 0.02846, 0.4512), (-0.9483, 0.01017, 0.4537), (-0.857, 0.04364, 0.4565), (-0.9492, 0.02534, 0.4591), (-0.8578, 0.05748, 0.4648), (-0.95, 0.03919, 0.4673), (-0.8585, 0.06947, 0.4755), (-0.9507, 0.05118, 0.4781), (-0.859, 0.07914, 0.4885), (-0.9512, 0.06085, 0.491), (-0.8593, 0.08612, 0.5031), (-0.9515, 0.06783, 0.5056)], [], [(91, 92, 5, 4), (284, 91, 4, 265), (275, 54, 6, 266), (54, 55, 7, 6), (68, 69, 10, 9), (282, 68, 9, 267), (289, 144, 13, 268), (144, 145, 14, 13), (22, 23, 18, 17), (270, 22, 17, 269), (122, 121, 230, 161, 150, 151, 162, 231), (111, 105, 96, 102), (293, 209, 22, 270), (209, 210, 23, 22), (106, 97, 103, 112), (317, 197, 24, 319), (175, 165, 27, 26), (257, 175, 26, 271), (197, 187, 25, 24), (319, 24, 31, 320), (26, 27, 30, 29), (271, 26, 29, 272), (24, 25, 28, 31), (63, 64, 33, 32), (279, 63, 32, 273), (278, 66, 52, 263), (78, 49, 51, 79), (261, 48, 50, 262), (34, 123, 49, 78), (264, 80, 48, 261), (292, 212, 47, 260), (260, 47, 44, 259), (288, 146, 43, 258), (148, 147, 42, 75), (280, 72, 40, 256), (274, 57, 39, 255), (283, 94, 36, 254), (256, 40, 57, 274), (9, 10, 55, 54), (267, 9, 54, 275), (403, 397, 197, 317), (255, 39, 62, 276), (266, 6, 59, 277), (6, 7, 60, 59), (254, 36, 66, 278), (265, 4, 63, 279), (4, 5, 64, 63), (258, 43, 72, 280), (391, 390, 165, 175), (268, 13, 68, 282), (13, 14, 69, 68), (322, 56, 21, 318), (177, 75, 89, 183), (176, 74, 87, 182), (183, 89, 74, 176), (186, 148, 75, 177), (179, 77, 76, 178), (221, 214, 77, 179), (2, 34, 78, 180), (180, 78, 79, 181), (48, 85, 86, 50), (80, 132, 85, 48), (146, 149, 82, 43), (399, 391, 175, 257), (276, 62, 94, 283), (263, 273, 32, 33), (277, 59, 91, 284), (59, 60, 92, 91), (53, 52, 66, 65), (65, 66, 36, 37), (37, 36, 94, 93), (93, 94, 62, 61), (61, 62, 39, 38), (39, 57, 58, 38), (57, 40, 41, 58), (41, 40, 72, 71), (71, 72, 43, 42), (82, 75, 42, 43), (90, 89, 75, 82), (74, 89, 90, 81), (88, 87, 74, 81), (139, 130, 111, 102), (299, 100, 101, 300), (301, 104, 100, 299), (112, 103, 96, 105), (56, 8, 20, 21), (125, 106, 112, 131), (124, 105, 111, 130), (128, 109, 110, 129), (73, 95, 109, 128), (218, 217, 108, 127), (127, 108, 107, 126), (153, 151, 106, 125), (131, 112, 105, 124), (397, 392, 187, 197), (126, 107, 122, 141), (321, 211, 208, 314), (178, 76, 119, 184), (259, 44, 117, 286), (217, 216, 99, 108), (17, 18, 115, 114), (269, 17, 114, 287), (106, 151, 150, 97), (98, 135, 142, 121), (200, 126, 141, 206), (383, 388, 123, 34), (205, 131, 124, 198), (201, 127, 126, 200), (223, 218, 127, 201), (0, 73, 128, 202), (202, 128, 129, 203), (198, 124, 130, 204), (199, 125, 131, 205), (194, 204, 130, 139), (100, 137, 138, 101), (104, 35, 137, 100), (216, 219, 136, 99), (99, 136, 135, 98), (150, 154, 134, 97), (103, 140, 133, 96), (96, 133, 139, 102), (97, 134, 140, 103), (161, 164, 154, 150), (163, 162, 151, 153), (291, 159, 146, 288), (157, 158, 145, 144), (290, 157, 144, 289), (295, 226, 157, 290), (226, 227, 158, 157), (294, 228, 159, 291), (232, 231, 162, 163), (237, 232, 163, 207), (230, 233, 164, 161), (87, 88, 172, 182), (82, 167, 173, 90), (81, 166, 172, 88), (85, 170, 171, 86), (132, 3, 170, 85), (215, 220, 169, 84), (84, 169, 168, 83), (149, 185, 167, 82), (90, 173, 166, 81), (398, 384, 80, 264), (83, 168, 174, 120), (190, 178, 184, 196), (192, 180, 181, 193), (1, 2, 180, 192), (222, 221, 179, 191), (191, 179, 178, 190), (195, 183, 176, 188), (188, 176, 182, 194), (189, 177, 183, 195), (133, 188, 194, 139), (140, 195, 188, 133), (136, 191, 190, 135), (219, 222, 191, 136), (35, 1, 192, 137), (137, 192, 193, 138), (135, 190, 196, 142), (182, 172, 204, 194), (167, 199, 205, 173), (166, 198, 204, 172), (170, 202, 203, 171), (3, 0, 202, 170), (220, 223, 201, 169), (169, 201, 200, 168), (173, 205, 198, 166), (393, 386, 1, 35), (168, 200, 206, 174), (171, 203, 223, 220), (138, 193, 222, 219), (193, 181, 221, 222), (86, 171, 220, 215), (101, 138, 219, 216), (203, 129, 218, 223), (129, 110, 217, 218), (300, 101, 216, 306), (181, 79, 214, 221), (262, 50, 212, 292), (320, 31, 211, 321), (29, 30, 210, 209), (272, 29, 209, 293), (31, 28, 208, 211), (174, 206, 237, 234), (142, 196, 236, 233), (196, 184, 235, 236), (121, 142, 233, 230), (206, 141, 232, 237), (141, 122, 231, 232), (98, 107, 108, 99), (286, 117, 228, 294), (122, 107, 98, 121), (114, 115, 227, 226), (287, 114, 226, 295), (233, 236, 235, 164), (387, 383, 34, 2), (384, 382, 132, 80), (389, 385, 0, 3), (400, 396, 104, 301), (394, 395, 95, 73), (385, 394, 73, 0), (396, 393, 35, 104), (382, 389, 3, 132), (386, 387, 2, 1), (408, 409, 244, 243), (404, 411, 246, 238), (416, 413, 250, 253), (407, 414, 251, 242), (414, 415, 252, 251), (420, 416, 253, 310), (411, 407, 242, 246), (406, 404, 238, 241), (409, 405, 239, 244), (413, 408, 243, 250), (418, 406, 241, 296), (405, 410, 245, 239), (421, 412, 249, 240), (8, 315, 313, 20), (25, 116, 113, 28), (423, 421, 240, 323), (410, 417, 297, 245), (187, 312, 116, 25), (118, 287, 295, 229), (115, 286, 294, 227), (51, 272, 293, 213), (30, 262, 292, 210), (390, 398, 264, 165), (227, 294, 291, 158), (229, 295, 290, 160), (160, 290, 289, 147), (158, 291, 288, 145), (45, 269, 287, 118), (18, 259, 286, 115), (61, 277, 284, 93), (52, 53, 273, 263), (60, 276, 283, 92), (388, 399, 257, 123), (42, 268, 282, 71), (14, 258, 280, 69), (37, 265, 279, 65), (5, 254, 278, 64), (38, 266, 277, 61), (7, 255, 276, 60), (41, 267, 275, 58), (10, 256, 274, 55), (92, 283, 254, 5), (55, 274, 255, 7), (69, 280, 256, 10), (145, 288, 258, 14), (23, 260, 259, 18), (210, 292, 260, 23), (165, 264, 261, 27), (27, 261, 262, 30), (64, 278, 263, 33), (65, 279, 273, 53), (49, 271, 272, 51), (123, 257, 271, 49), (213, 293, 270, 46), (46, 270, 269, 45), (147, 289, 268, 42), (71, 282, 267, 41), (58, 275, 266, 38), (93, 284, 265, 37), (415, 419, 311, 252), (422, 420, 310, 316), (402, 400, 301, 312), (110, 304, 307, 217), (113, 300, 306, 314), (370, 379, 340, 331), (217, 307, 306, 216), (312, 301, 299, 116), (116, 299, 300, 113), (395, 401, 298, 95), (109, 303, 304, 110), (95, 298, 303, 109), (28, 113, 314, 208), (392, 402, 312, 187), (412, 422, 316, 249), (419, 423, 323, 311), (304, 320, 321, 307), (307, 321, 314, 306), (377, 380, 341, 338), (401, 403, 317, 298), (303, 319, 320, 304), (298, 317, 319, 303), (379, 378, 339, 340), (373, 377, 338, 334), (368, 375, 336, 329), (380, 381, 309, 341), (381, 370, 331, 309), (363, 368, 329, 324), (376, 362, 325, 337), (371, 366, 327, 332), (367, 363, 324, 328), (362, 364, 308, 325), (369, 365, 326, 330), (378, 374, 335, 339), (372, 373, 334, 333), (365, 372, 333, 326), (374, 371, 332, 335), (364, 369, 330, 308), (366, 367, 328, 327), (70, 11, 348, 347), (224, 12, 350, 345), (156, 143, 352, 355), (67, 152, 353, 346), (152, 155, 354, 353), (305, 156, 355, 359), (12, 67, 346, 350), (345, 350, 369, 364), (11, 225, 344, 348), (143, 70, 347, 352), (285, 15, 343, 357), (347, 348, 367, 366), (21, 20, 351, 342), (318, 21, 342, 361), (16, 281, 356, 349), (155, 302, 358, 354), (313, 305, 359, 360), (302, 318, 361, 358), (20, 313, 360, 351), (355, 352, 371, 374), (346, 353, 372, 365), (353, 354, 373, 372), (359, 355, 374, 378), (350, 346, 365, 369), (343, 345, 364, 362), (348, 344, 363, 367), (352, 347, 366, 371), (357, 343, 362, 376), (344, 349, 368, 363), (342, 351, 370, 381), (361, 342, 381, 380), (349, 356, 375, 368), (354, 358, 377, 373), (360, 359, 378, 379), (358, 361, 380, 377), (351, 360, 379, 370), (311, 323, 403, 401), (249, 316, 402, 392), (252, 311, 401, 395), (316, 310, 400, 402), (245, 297, 399, 388), (247, 296, 398, 390), (243, 244, 387, 386), (238, 246, 389, 382), (253, 250, 393, 396), (242, 251, 394, 385), (251, 252, 395, 394), (310, 253, 396, 400), (246, 242, 385, 389), (241, 238, 382, 384), (244, 239, 383, 387), (250, 243, 386, 393), (296, 241, 384, 398), (239, 245, 388, 383), (240, 249, 392, 397), (297, 248, 391, 399), (248, 247, 390, 391), (323, 240, 397, 403), (296, 247, 248, 297), (417, 336, 337, 418), (336, 375, 376, 337), (375, 356, 357, 376), (16, 15, 285, 356), (315, 8, 56, 322), (349, 343, 318, 313), (343, 15, 16, 349), (313, 315, 322, 318), (297, 417, 418, 296), (338, 341, 423, 419), (331, 340, 422, 412), (340, 339, 420, 422), (334, 338, 419, 415), (329, 336, 417, 410), (341, 309, 421, 423), (309, 331, 412, 421), (324, 329, 410, 405), (337, 325, 406, 418), (332, 327, 408, 413), (328, 324, 405, 409), (325, 308, 404, 406), (330, 326, 407, 411), (339, 335, 416, 420), (333, 334, 415, 414), (326, 333, 414, 407), (335, 332, 413, 416), (308, 330, 411, 404), (327, 328, 409, 408), (430, 429, 444, 445), (436, 435, 450, 451), (424, 875, 439), (429, 428, 443, 444), (435, 434, 449, 450), (434, 433, 448, 449), (428, 427, 442, 443), (433, 432, 447, 448), (754, 438, 453), (438, 437, 452, 453), (427, 426, 441, 442), (426, 425, 440, 441), (432, 431, 446, 447), (437, 436, 451, 452), (425, 424, 439, 440), (431, 430, 445, 446), (452, 451, 466, 467), (440, 439, 454, 455), (446, 445, 460, 461), (445, 444, 459, 460), (451, 450, 465, 466), (439, 875, 454), (444, 443, 458, 459), (450, 449, 464, 465), (449, 448, 463, 464), (443, 442, 457, 458), (448, 447, 462, 463), (754, 453, 468), (453, 452, 467, 468), (442, 441, 456, 457), (441, 440, 455, 456), (447, 446, 461, 462), (457, 456, 471, 472), (462, 461, 476, 477), (468, 467, 482, 483), (467, 466, 481, 482), (456, 455, 470, 471), (455, 454, 469, 470), (461, 460, 475, 476), (466, 465, 480, 481), (454, 875, 469), (460, 459, 474, 475), (459, 458, 473, 474), (465, 464, 479, 480), (458, 457, 472, 473), (464, 463, 478, 479), (463, 462, 477, 478), (754, 468, 483), (479, 478, 493, 494), (754, 483, 498), (472, 471, 486, 487), (478, 477, 492, 493), (477, 476, 491, 492), (483, 482, 497, 498), (471, 470, 485, 486), (476, 475, 490, 491), (482, 481, 496, 497), (481, 480, 495, 496), (470, 469, 484, 485), (469, 875, 484), (475, 474, 489, 490), (480, 479, 494, 495), (474, 473, 488, 489), (473, 472, 487, 488), (484, 875, 499), (489, 488, 503, 504), (494, 493, 508, 509), (754, 498, 513), (488, 487, 502, 503), (487, 486, 501, 502), (493, 492, 507, 508), (498, 497, 512, 513), (486, 485, 500, 501), (492, 491, 506, 507), (491, 490, 505, 506), (497, 496, 511, 512), (485, 484, 499, 500), (490, 489, 504, 505), (496, 495, 510, 511), (495, 494, 509, 510), (505, 504, 519, 520), (511, 510, 525, 526), (499, 875, 514), (504, 503, 518, 519), (510, 509, 524, 525), (509, 508, 523, 524), (503, 502, 517, 518), (508, 507, 522, 523), (754, 513, 528), (513, 512, 527, 528), (502, 501, 516, 517), (501, 500, 515, 516), (507, 506, 521, 522), (512, 511, 526, 527), (500, 499, 514, 515), (506, 505, 520, 521), (527, 526, 541, 542), (516, 515, 530, 531), (515, 514, 529, 530), (521, 520, 535, 536), (526, 525, 540, 541), (514, 875, 529), (520, 519, 534, 535), (519, 518, 533, 534), (525, 524, 539, 540), (518, 517, 532, 533), (524, 523, 538, 539), (523, 522, 537, 538), (754, 528, 543), (517, 516, 531, 532), (522, 521, 536, 537), (528, 527, 542, 543), (532, 531, 546, 547), (538, 537, 552, 553), (537, 536, 551, 552), (543, 542, 557, 558), (531, 530, 545, 546), (536, 535, 550, 551), (542, 541, 556, 557), (541, 540, 555, 556), (530, 529, 544, 545), (529, 875, 544), (535, 534, 549, 550), (540, 539, 554, 555), (534, 533, 548, 549), (533, 532, 547, 548), (539, 538, 553, 554), (754, 543, 558), (754, 558, 573), (548, 547, 562, 563), (547, 546, 561, 562), (553, 552, 567, 568), (558, 557, 572, 573), (546, 545, 560, 561), (552, 551, 566, 567), (551, 550, 565, 566), (557, 556, 571, 572), (545, 544, 559, 560), (550, 549, 564, 565), (556, 555, 570, 571), (555, 554, 569, 570), (544, 875, 559), (549, 548, 563, 564), (554, 553, 568, 569), (564, 563, 578, 579), (570, 569, 584, 585), (569, 568, 583, 584), (563, 562, 577, 578), (568, 567, 582, 583), (754, 573, 588), (573, 572, 587, 588), (562, 561, 576, 577), (561, 560, 575, 576), (567, 566, 581, 582), (572, 571, 586, 587), (560, 559, 574, 575), (566, 565, 580, 581), (565, 564, 579, 580), (571, 570, 585, 586), (559, 875, 574), (586, 585, 600, 601), (574, 875, 589), (580, 579, 594, 595), (579, 578, 593, 594), (585, 584, 599, 600), (578, 577, 592, 593), (584, 583, 598, 599), (583, 582, 597, 598), (754, 588, 603), (577, 576, 591, 592), (582, 581, 596, 597), (588, 587, 602, 603), (587, 586, 601, 602), (576, 575, 590, 591), (575, 574, 589, 590), (581, 580, 595, 596), (591, 590, 605, 606), (596, 595, 610, 611), (602, 601, 616, 617), (601, 600, 615, 616), (590, 589, 604, 605), (589, 875, 604), (595, 594, 609, 610), (600, 599, 614, 615), (594, 593, 608, 609), (593, 592, 607, 608), (599, 598, 613, 614), (754, 603, 618), (592, 591, 606, 607), (598, 597, 612, 613), (597, 596, 611, 612), (603, 602, 617, 618), (613, 612, 627, 628), (618, 617, 632, 633), (606, 605, 620, 621), (612, 611, 626, 627), (611, 610, 625, 626), (617, 616, 631, 632), (605, 604, 619, 620), (610, 609, 624, 625), (616, 615, 630, 631), (615, 614, 629, 630), (604, 875, 619), (609, 608, 623, 624), (614, 613, 628, 629), (754, 618, 633), (608, 607, 622, 623), (607, 606, 621, 622), (623, 622, 637, 638), (628, 627, 642, 643), (754, 633, 648), (633, 632, 647, 648), (622, 621, 636, 637), (621, 620, 635, 636), (627, 626, 641, 642), (632, 631, 646, 647), (620, 619, 634, 635), (626, 625, 640, 641), (625, 624, 639, 640), (631, 630, 645, 646), (619, 875, 634), (624, 623, 638, 639), (630, 629, 644, 645), (629, 628, 643, 644), (639, 638, 653, 654), (645, 644, 659, 660), (638, 637, 652, 653), (644, 643, 658, 659), (643, 642, 657, 658), (754, 648, 663), (637, 636, 651, 652), (642, 641, 656, 657), (648, 647, 662, 663), (647, 646, 661, 662), (636, 635, 650, 651), (635, 634, 649, 650), (641, 640, 655, 656), (646, 645, 660, 661), (634, 875, 649), (640, 639, 654, 655), (661, 660, 675, 676), (650, 649, 664, 665), (649, 875, 664), (655, 654, 669, 670), (660, 659, 674, 675), (654, 653, 668, 669), (653, 652, 667, 668), (659, 658, 673, 674), (754, 663, 678), (652, 651, 666, 667), (658, 657, 672, 673), (657, 656, 671, 672), (663, 662, 677, 678), (651, 650, 665, 666), (656, 655, 670, 671), (662, 661, 676, 677), (666, 665, 680, 681), (672, 671, 686, 687), (671, 670, 685, 686), (677, 676, 691, 692), (665, 664, 679, 680), (670, 669, 684, 685), (676, 675, 690, 691), (675, 674, 689, 690), (664, 875, 679), (669, 668, 683, 684), (674, 673, 688, 689), (754, 678, 693), (668, 667, 682, 683), (667, 666, 681, 682), (673, 672, 687, 688), (678, 677, 692, 693), (754, 693, 708), (693, 692, 707, 708), (682, 681, 696, 697), (681, 680, 695, 696), (687, 686, 701, 702), (692, 691, 706, 707), (680, 679, 694, 695), (686, 685, 700, 701), (685, 684, 699, 700), (691, 690, 705, 706), (679, 875, 694), (684, 683, 698, 699), (690, 689, 704, 705), (689, 688, 703, 704), (683, 682, 697, 698), (688, 687, 702, 703), (698, 697, 712, 713), (704, 703, 718, 719), (703, 702, 717, 718), (754, 708, 723), (697, 696, 711, 712), (702, 701, 716, 717), (708, 707, 722, 723), (707, 706, 721, 722), (696, 695, 710, 711), (695, 694, 709, 710), (701, 700, 715, 716), (706, 705, 720, 721), (694, 875, 709), (700, 699, 714, 715), (699, 698, 713, 714), (705, 704, 719, 720), (720, 719, 734, 735), (714, 713, 728, 729), (713, 712, 727, 728), (719, 718, 733, 734), (754, 723, 738), (712, 711, 726, 727), (718, 717, 732, 733), (717, 716, 731, 732), (723, 722, 737, 738), (711, 710, 725, 726), (716, 715, 730, 731), (722, 721, 736, 737), (721, 720, 735, 736), (710, 709, 724, 725), (709, 875, 724), (715, 714, 729, 730), (725, 724, 739, 740), (730, 729, 744, 745), (736, 735, 750, 751), (735, 734, 749, 750), (724, 875, 739), (729, 728, 743, 744), (734, 733, 748, 749), (754, 738, 753), (728, 727, 742, 743), (727, 726, 741, 742), (733, 732, 747, 748), (738, 737, 752, 753), (726, 725, 740, 741), (732, 731, 746, 747), (731, 730, 745, 746), (737, 736, 751, 752), (747, 746, 762, 763), (746, 745, 761, 762), (752, 751, 767, 768), (740, 739, 755, 756), (745, 744, 760, 761), (751, 750, 766, 767), (750, 749, 765, 766), (739, 875, 755), (744, 743, 759, 760), (749, 748, 764, 765), (754, 753, 769), (743, 742, 758, 759), (742, 741, 757, 758), (748, 747, 763, 764), (753, 752, 768, 769), (741, 740, 756, 757), (769, 768, 783, 784), (758, 757, 772, 773), (757, 756, 771, 772), (763, 762, 777, 778), (768, 767, 782, 783), (756, 755, 770, 771), (762, 761, 776, 777), (761, 760, 775, 776), (767, 766, 781, 782), (755, 875, 770), (760, 759, 774, 775), (766, 765, 780, 781), (765, 764, 779, 780), (759, 758, 773, 774), (764, 763, 778, 779), (754, 769, 784), (774, 773, 788, 789), (780, 779, 794, 795), (779, 778, 793, 794), (754, 784, 799), (773, 772, 787, 788), (778, 777, 792, 793), (784, 783, 798, 799), (783, 782, 797, 798), (772, 771, 786, 787), (771, 770, 785, 786), (777, 776, 791, 792), (782, 781, 796, 797), (770, 875, 785), (776, 775, 790, 791), (775, 774, 789, 790), (781, 780, 795, 796), (796, 795, 810, 811), (790, 789, 804, 805), (789, 788, 803, 804), (795, 794, 809, 810), (754, 799, 814), (788, 787, 802, 803), (794, 793, 808, 809), (793, 792, 807, 808), (799, 798, 813, 814), (787, 786, 801, 802), (792, 791, 806, 807), (798, 797, 812, 813), (797, 796, 811, 812), (786, 785, 800, 801), (785, 875, 800), (791, 790, 805, 806), (801, 800, 815, 816), (806, 805, 820, 821), (812, 811, 826, 827), (811, 810, 825, 826), (800, 875, 815), (805, 804, 819, 820), (810, 809, 824, 825), (754, 814, 829), (804, 803, 818, 819), (803, 802, 817, 818), (809, 808, 823, 824), (814, 813, 828, 829), (802, 801, 816, 817), (808, 807, 822, 823), (807, 806, 821, 822), (813, 812, 827, 828), (828, 827, 842, 843), (816, 815, 830, 831), (822, 821, 836, 837), (821, 820, 835, 836), (827, 826, 841, 842), (815, 875, 830), (820, 819, 834, 835), (826, 825, 840, 841), (825, 824, 839, 840), (819, 818, 833, 834), (824, 823, 838, 839), (754, 829, 844), (829, 828, 843, 844), (818, 817, 832, 833), (817, 816, 831, 832), (823, 822, 837, 838), (833, 832, 847, 848), (838, 837, 852, 853), (844, 843, 858, 859), (843, 842, 857, 858), (832, 831, 846, 847), (831, 830, 845, 846), (837, 836, 851, 852), (842, 841, 856, 857), (830, 875, 845), (836, 835, 850, 851), (835, 834, 849, 850), (841, 840, 855, 856), (834, 833, 848, 849), (840, 839, 854, 855), (839, 838, 853, 854), (754, 844, 859), (849, 848, 863, 864), (855, 854, 869, 870), (754, 859, 874), (848, 847, 862, 863), (854, 853, 868, 869), (853, 852, 867, 868), (859, 858, 873, 874), (847, 846, 861, 862), (852, 851, 866, 867), (858, 857, 872, 873), (857, 856, 871, 872), (846, 845, 860, 861), (845, 875, 860), (851, 850, 865, 866), (856, 855, 870, 871), (850, 849, 864, 865), (860, 875, 876), (865, 864, 880, 881), (870, 869, 885, 886), (754, 874, 890), (864, 863, 879, 880), (863, 862, 878, 879), (869, 868, 884, 885), (874, 873, 889, 890), (862, 861, 877, 878), (868, 867, 883, 884), (867, 866, 882, 883), (873, 872, 888, 889), (861, 860, 876, 877), (866, 865, 881, 882), (872, 871, 887, 888), (871, 870, 886, 887), (883, 882, 897, 898), (882, 881, 896, 897), (888, 887, 902, 903), (876, 875, 891), (881, 880, 895, 896), (887, 886, 901, 902), (886, 885, 900, 901), (880, 879, 894, 895), (885, 884, 899, 900), (754, 890, 905), (890, 889, 904, 905), (879, 878, 893, 894), (878, 877, 892, 893), (884, 883, 898, 899), (889, 888, 903, 904), (877, 876, 891, 892), (904, 903, 436, 437), (893, 892, 425, 426), (892, 891, 424, 425), (898, 897, 430, 431), (903, 902, 435, 436), (891, 875, 424), (897, 896, 429, 430), (896, 895, 428, 429), (902, 901, 434, 435), (895, 894, 427, 428), (901, 900, 433, 434), (900, 899, 432, 433), (754, 905, 438), (894, 893, 426, 427), (899, 898, 431, 432), (905, 904, 437, 438), (907, 909, 908, 906), (909, 913, 912, 908), (913, 911, 910, 912), (911, 907, 906, 910), (906, 908, 912, 910), (911, 913, 909, 907), (915, 917, 916, 914), (917, 921, 920, 916), (921, 919, 918, 920), (919, 915, 914, 918), (914, 916, 920, 918), (919, 921, 917, 915), (923, 925, 924, 922), (925, 929, 928, 924), (929, 927, 926, 928), (927, 923, 922, 926), (922, 924, 928, 926), (927, 929, 925, 923), (931, 933, 932, 930), (933, 937, 936, 932), (937, 935, 934, 936), (935, 931, 930, 934), (930, 932, 936, 934), (935, 937, 933, 931), (939, 941, 940, 938), (941, 945, 944, 940), (945, 943, 942, 944), (943, 939, 938, 942), (938, 940, 944, 942), (943, 945, 941, 939), (947, 949, 948, 946), (949, 953, 952, 948), (953, 951, 950, 952), (951, 947, 946, 950), (946, 948, 952, 950), (951, 953, 949, 947), (954, 955, 957, 956), (956, 957, 959, 958), (958, 959, 961, 960), (960, 961, 963, 962), (962, 963, 965, 964), (964, 965, 967, 966), (966, 967, 969, 968), (968, 969, 971, 970), (970, 971, 973, 972), (972, 973, 975, 974), (974, 975, 977, 976), (976, 977, 979, 978), (978, 979, 981, 980), (980, 981, 983, 982), (982, 983, 985, 984), (984, 985, 987, 986), (986, 987, 989, 988), (988, 989, 991, 990), (990, 991, 993, 992), (992, 993, 995, 994), (994, 995, 997, 996), (996, 997, 999, 998), (998, 999, 1001, 1000), (1000, 1001, 1003, 1002), (1002, 1003, 1005, 1004), (1004, 1005, 1007, 1006), (1006, 1007, 1009, 1008), (1008, 1009, 1011, 1010), (1010, 1011, 1013, 1012), (1012, 1013, 1015, 1014), (1014, 1015, 1017, 1016), (1016, 1017, 955, 954), (954, 956, 958, 960, 962, 964, 966, 968, 970, 972, 974, 976, 978, 980, 982, 984, 986, 988, 990, 992, 994, 996, 998, 1000, 1002, 1004, 1006, 1008, 1010, 1012, 1014, 1016)])
me_cube_001.use_remesh_preserve_volume = False
me_cube_001.use_remesh_preserve_attributes = False
me_cube_001.use_mirror_vertex_groups = False
me_cube_001.update()

# ---- objects
ob_cylinder_001 = bpy.data.objects.new('Cylinder.001', me_cylinder_001)
ob_cylinder = bpy.data.objects.new('Cylinder', me_cylinder)
ob_cube = bpy.data.objects.new('Cube', me_cube_001)
ob_lamp = bpy.data.objects.new('Lamp', light_lamp)
ob_camera = bpy.data.objects.new('Camera', cam_camera)

# ---- transforms, parenting, visibility, modifiers, constraints
ob_cylinder_001.location = (0.4374, -2.692, 1.85)
ob_cylinder_001.rotation_euler = (-0.0, 1.571, 0.0)
ob_cylinder_001.scale = (0.1075, 0.1048, 1.0)
ob_cylinder_001.lineart.crease_threshold = 0.0
ob_cylinder.location = (0.3911, -2.691, 1.392)
ob_cylinder.rotation_euler = (-0.0, 1.571, 0.0)
ob_cylinder.scale = (0.7515, 0.7515, 0.7515)
ob_cylinder.lineart.crease_threshold = 0.0
ob_cube.location = (0.0, 0.0, 0.2477)
ob_cube.scale = (4.604, 2.59, 2.59)
ob_cube.lineart.crease_threshold = 0.0
ob_lamp.location = (4.076, 1.005, 5.904)
ob_lamp.rotation_euler = (0.6503, 0.05522, 1.866)
ob_lamp.lock_rotations_4d = False
ob_lamp.empty_display_type = 'ARROWS'
ob_lamp.color = (0.0, 0.0, 0.0, 0.0)
ob_lamp.lineart.crease_threshold = 0.0
ob_camera.location = (7.481, -6.508, 5.344)
ob_camera.rotation_euler = (1.109, 0.01082, 0.8149)
ob_camera.lock_rotations_4d = False
ob_camera.empty_display_type = 'ARROWS'
ob_camera.color = (0.0, 0.0, 0.0, 0.0)
ob_camera.display_type = 'WIRE'
ob_camera.lineart.crease_threshold = 0.0

# ---- collection membership
col_collection_1.objects.link(ob_cylinder_001)
col_collection_1.objects.link(ob_cylinder)
col_collection_1.objects.link(ob_cube)
col_collection_1.objects.link(ob_lamp)
col_collection_1.objects.link(ob_camera)

# ---- scene / render settings (as saved in the file)
scene.camera = ob_camera
scene.frame_start = 1; scene.frame_end = 250; scene.frame_set(1)
scene.render.engine = 'BLENDER_EEVEE_NEXT'
scene.render.resolution_percentage = 50
scene.render.dither_intensity = 0.0
scene.cycles.use_denoising = False
scene.cycles.samples = 128
scene.cycles.sampling_pattern = 'TABULATED_SOBOL'
scene.cycles.light_sampling_threshold = 0.0
scene.cycles.use_adaptive_sampling = False
scene.cycles.use_light_tree = False
scene.cycles.blur_glossy = 0.0
scene.cycles.sample_clamp_indirect = 0.0
scene.view_settings.view_transform = 'Standard'
bpy.context.view_layer.update()
